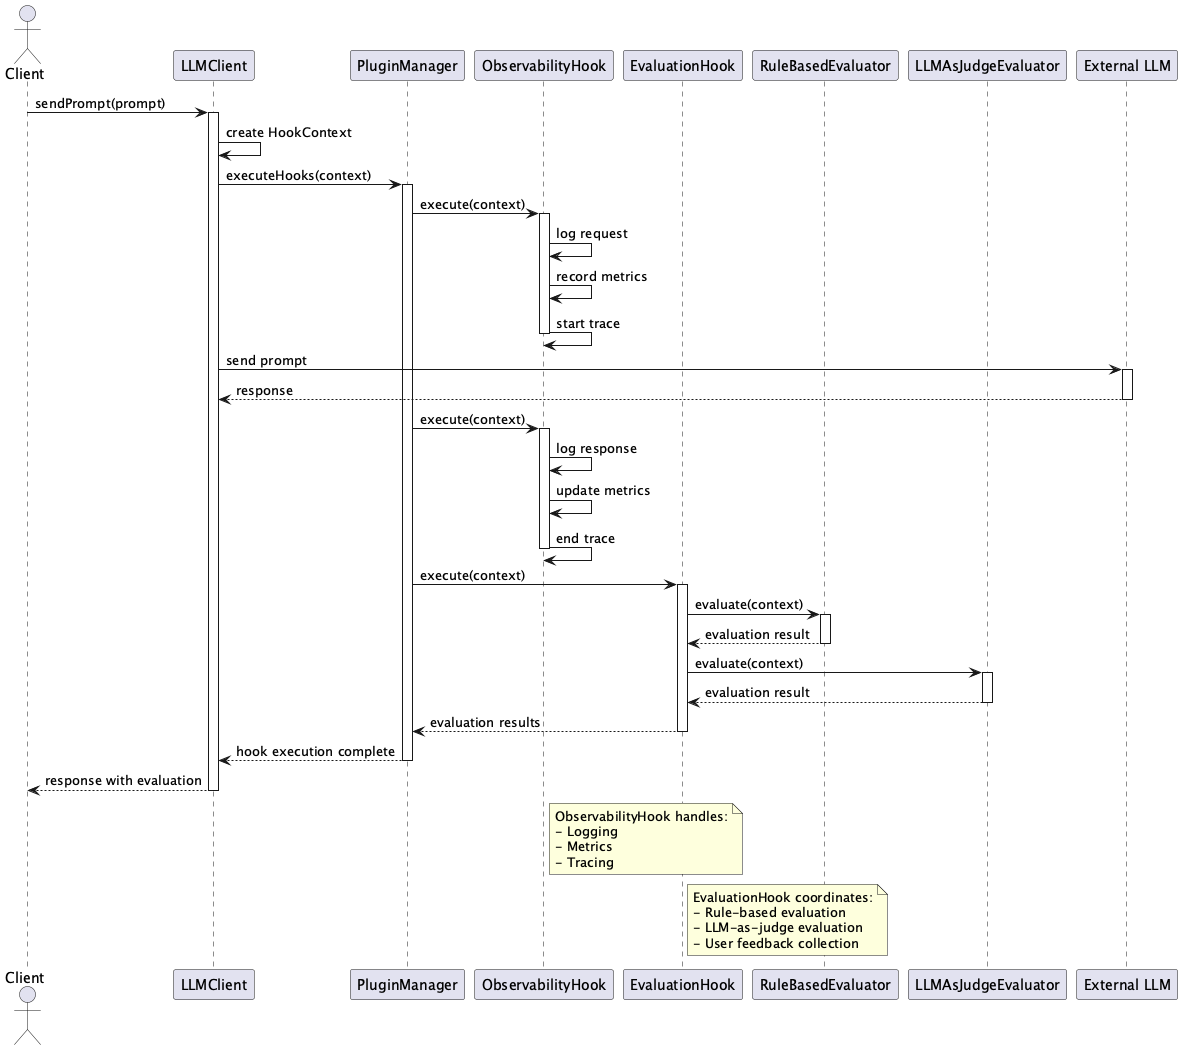

The diagram above was rendered by PlantUML. Its source (embedded in the PNG):
@startuml

actor Client
participant "LLMClient" as LLM
participant "PluginManager" as PM
participant "ObservabilityHook" as OH
participant "EvaluationHook" as EH
participant "RuleBasedEvaluator" as RBE
participant "LLMAsJudgeEvaluator" as LJE
participant "External LLM" as ELLM

Client -> LLM: sendPrompt(prompt)
activate LLM

LLM -> LLM: create HookContext
LLM -> PM: executeHooks(context)
activate PM

PM -> OH: execute(context)
activate OH
OH -> OH: log request
OH -> OH: record metrics
OH -> OH: start trace
deactivate OH

LLM -> ELLM: send prompt
activate ELLM
ELLM --> LLM: response
deactivate ELLM

PM -> OH: execute(context)
activate OH
OH -> OH: log response
OH -> OH: update metrics
OH -> OH: end trace
deactivate OH

PM -> EH: execute(context)
activate EH

EH -> RBE: evaluate(context)
activate RBE
RBE --> EH: evaluation result
deactivate RBE

EH -> LJE: evaluate(context)
activate LJE
LJE --> EH: evaluation result
deactivate LJE

EH --> PM: evaluation results
deactivate EH

PM --> LLM: hook execution complete
deactivate PM

LLM --> Client: response with evaluation
deactivate LLM

note right of OH
  ObservabilityHook handles:
  - Logging
  - Metrics
  - Tracing
end note

note right of EH
  EvaluationHook coordinates:
  - Rule-based evaluation
  - LLM-as-judge evaluation
  - User feedback collection
end note

@enduml